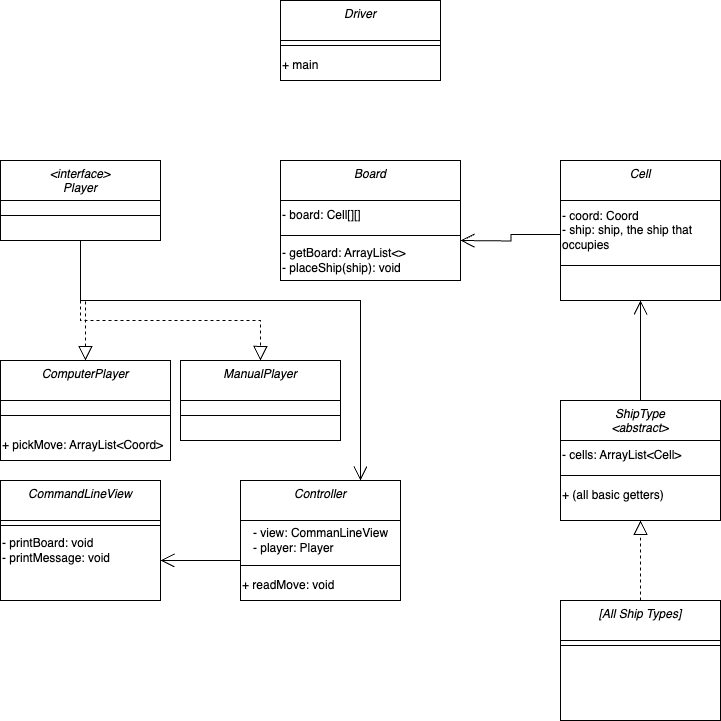

The diagram above was exported from draw.io. Its source (the exported page's mxGraphModel, read from the mxfile embedded in the PNG):
<mxGraphModel dx="1207" dy="778" grid="1" gridSize="10" guides="1" tooltips="1" connect="1" arrows="1" fold="1" page="1" pageScale="1" pageWidth="827" pageHeight="1169" math="0" shadow="0">
  <root>
    <mxCell id="WIyWlLk6GJQsqaUBKTNV-0" />
    <mxCell id="WIyWlLk6GJQsqaUBKTNV-1" parent="WIyWlLk6GJQsqaUBKTNV-0" />
    <mxCell id="zkfFHV4jXpPFQw0GAbJ--0" value="&lt;interface&gt;&#10;Player" style="swimlane;fontStyle=2;align=center;verticalAlign=top;childLayout=stackLayout;horizontal=1;startSize=40;horizontalStack=0;resizeParent=1;resizeLast=0;collapsible=1;marginBottom=0;rounded=0;shadow=0;strokeWidth=1;" parent="WIyWlLk6GJQsqaUBKTNV-1" vertex="1">
      <mxGeometry x="40" y="200" width="160" height="80" as="geometry">
        <mxRectangle x="230" y="140" width="160" height="26" as="alternateBounds" />
      </mxGeometry>
    </mxCell>
    <mxCell id="zkfFHV4jXpPFQw0GAbJ--4" value="" style="line;html=1;strokeWidth=1;align=left;verticalAlign=middle;spacingTop=-1;spacingLeft=3;spacingRight=3;rotatable=0;labelPosition=right;points=[];portConstraint=eastwest;" parent="zkfFHV4jXpPFQw0GAbJ--0" vertex="1">
      <mxGeometry y="40" width="160" height="30" as="geometry" />
    </mxCell>
    <mxCell id="lpDwL4lfiDx5A0mtZKtu-0" value="Board" style="swimlane;fontStyle=2;align=center;verticalAlign=top;childLayout=stackLayout;horizontal=1;startSize=40;horizontalStack=0;resizeParent=1;resizeLast=0;collapsible=1;marginBottom=0;rounded=0;shadow=0;strokeWidth=1;" vertex="1" parent="WIyWlLk6GJQsqaUBKTNV-1">
      <mxGeometry x="320" y="200" width="180" height="120" as="geometry">
        <mxRectangle x="230" y="140" width="160" height="26" as="alternateBounds" />
      </mxGeometry>
    </mxCell>
    <mxCell id="lpDwL4lfiDx5A0mtZKtu-4" value="- board: Cell[][]" style="text;html=1;align=left;verticalAlign=middle;resizable=0;points=[];autosize=1;strokeColor=none;fillColor=none;" vertex="1" parent="lpDwL4lfiDx5A0mtZKtu-0">
      <mxGeometry y="40" width="180" height="30" as="geometry" />
    </mxCell>
    <mxCell id="lpDwL4lfiDx5A0mtZKtu-1" value="" style="line;html=1;strokeWidth=1;align=left;verticalAlign=middle;spacingTop=-1;spacingLeft=3;spacingRight=3;rotatable=0;labelPosition=right;points=[];portConstraint=eastwest;" vertex="1" parent="lpDwL4lfiDx5A0mtZKtu-0">
      <mxGeometry y="70" width="180" height="10" as="geometry" />
    </mxCell>
    <mxCell id="lpDwL4lfiDx5A0mtZKtu-19" value="- getBoard: ArrayList&amp;lt;&amp;gt;&lt;br&gt;- placeShip(ship): void" style="text;html=1;align=left;verticalAlign=middle;resizable=0;points=[];autosize=1;strokeColor=none;fillColor=none;" vertex="1" parent="lpDwL4lfiDx5A0mtZKtu-0">
      <mxGeometry y="80" width="180" height="40" as="geometry" />
    </mxCell>
    <mxCell id="lpDwL4lfiDx5A0mtZKtu-5" value="Cell" style="swimlane;fontStyle=2;align=center;verticalAlign=top;childLayout=stackLayout;horizontal=1;startSize=40;horizontalStack=0;resizeParent=1;resizeLast=0;collapsible=1;marginBottom=0;rounded=0;shadow=0;strokeWidth=1;" vertex="1" parent="WIyWlLk6GJQsqaUBKTNV-1">
      <mxGeometry x="600" y="200" width="160" height="140" as="geometry">
        <mxRectangle x="230" y="140" width="160" height="26" as="alternateBounds" />
      </mxGeometry>
    </mxCell>
    <mxCell id="lpDwL4lfiDx5A0mtZKtu-6" value="- coord: Coord&amp;nbsp;&lt;br&gt;- ship: ship, the ship that &lt;br&gt;occupies" style="text;html=1;align=left;verticalAlign=middle;resizable=0;points=[];autosize=1;strokeColor=none;fillColor=none;" vertex="1" parent="lpDwL4lfiDx5A0mtZKtu-5">
      <mxGeometry y="40" width="160" height="60" as="geometry" />
    </mxCell>
    <mxCell id="lpDwL4lfiDx5A0mtZKtu-7" value="" style="line;html=1;strokeWidth=1;align=left;verticalAlign=middle;spacingTop=-1;spacingLeft=3;spacingRight=3;rotatable=0;labelPosition=right;points=[];portConstraint=eastwest;" vertex="1" parent="lpDwL4lfiDx5A0mtZKtu-5">
      <mxGeometry y="100" width="160" height="10" as="geometry" />
    </mxCell>
    <mxCell id="lpDwL4lfiDx5A0mtZKtu-8" value="ShipType&#10;&lt;abstract&gt;" style="swimlane;fontStyle=2;align=center;verticalAlign=top;childLayout=stackLayout;horizontal=1;startSize=40;horizontalStack=0;resizeParent=1;resizeLast=0;collapsible=1;marginBottom=0;rounded=0;shadow=0;strokeWidth=1;" vertex="1" parent="WIyWlLk6GJQsqaUBKTNV-1">
      <mxGeometry x="600" y="440" width="160" height="120" as="geometry">
        <mxRectangle x="230" y="140" width="160" height="26" as="alternateBounds" />
      </mxGeometry>
    </mxCell>
    <mxCell id="lpDwL4lfiDx5A0mtZKtu-9" value="- cells: ArrayList&amp;lt;Cell&amp;gt;&amp;nbsp;" style="text;html=1;align=left;verticalAlign=middle;resizable=0;points=[];autosize=1;strokeColor=none;fillColor=none;" vertex="1" parent="lpDwL4lfiDx5A0mtZKtu-8">
      <mxGeometry y="40" width="160" height="30" as="geometry" />
    </mxCell>
    <mxCell id="lpDwL4lfiDx5A0mtZKtu-10" value="" style="line;html=1;strokeWidth=1;align=left;verticalAlign=middle;spacingTop=-1;spacingLeft=3;spacingRight=3;rotatable=0;labelPosition=right;points=[];portConstraint=eastwest;" vertex="1" parent="lpDwL4lfiDx5A0mtZKtu-8">
      <mxGeometry y="70" width="160" height="10" as="geometry" />
    </mxCell>
    <mxCell id="lpDwL4lfiDx5A0mtZKtu-40" value="+ (all basic getters)" style="text;html=1;align=left;verticalAlign=middle;resizable=0;points=[];autosize=1;strokeColor=none;fillColor=none;" vertex="1" parent="lpDwL4lfiDx5A0mtZKtu-8">
      <mxGeometry y="80" width="160" height="30" as="geometry" />
    </mxCell>
    <mxCell id="lpDwL4lfiDx5A0mtZKtu-11" value="" style="endArrow=open;endFill=1;endSize=12;html=1;rounded=0;edgeStyle=orthogonalEdgeStyle;entryX=0.5;entryY=1;entryDx=0;entryDy=0;exitX=0.5;exitY=0;exitDx=0;exitDy=0;" edge="1" parent="WIyWlLk6GJQsqaUBKTNV-1" source="lpDwL4lfiDx5A0mtZKtu-8" target="lpDwL4lfiDx5A0mtZKtu-5">
      <mxGeometry width="160" relative="1" as="geometry">
        <mxPoint x="330" y="420" as="sourcePoint" />
        <mxPoint x="490" y="420" as="targetPoint" />
      </mxGeometry>
    </mxCell>
    <mxCell id="lpDwL4lfiDx5A0mtZKtu-12" value="" style="endArrow=open;endFill=1;endSize=12;html=1;rounded=0;edgeStyle=orthogonalEdgeStyle;exitX=-0.002;exitY=0.566;exitDx=0;exitDy=0;exitPerimeter=0;" edge="1" parent="WIyWlLk6GJQsqaUBKTNV-1" source="lpDwL4lfiDx5A0mtZKtu-6">
      <mxGeometry width="160" relative="1" as="geometry">
        <mxPoint x="690" y="450" as="sourcePoint" />
        <mxPoint x="500" y="280" as="targetPoint" />
      </mxGeometry>
    </mxCell>
    <mxCell id="lpDwL4lfiDx5A0mtZKtu-13" value="ManualPlayer" style="swimlane;fontStyle=2;align=center;verticalAlign=top;childLayout=stackLayout;horizontal=1;startSize=40;horizontalStack=0;resizeParent=1;resizeLast=0;collapsible=1;marginBottom=0;rounded=0;shadow=0;strokeWidth=1;" vertex="1" parent="WIyWlLk6GJQsqaUBKTNV-1">
      <mxGeometry x="220" y="400" width="160" height="80" as="geometry">
        <mxRectangle x="230" y="140" width="160" height="26" as="alternateBounds" />
      </mxGeometry>
    </mxCell>
    <mxCell id="lpDwL4lfiDx5A0mtZKtu-14" value="" style="line;html=1;strokeWidth=1;align=left;verticalAlign=middle;spacingTop=-1;spacingLeft=3;spacingRight=3;rotatable=0;labelPosition=right;points=[];portConstraint=eastwest;" vertex="1" parent="lpDwL4lfiDx5A0mtZKtu-13">
      <mxGeometry y="40" width="160" height="30" as="geometry" />
    </mxCell>
    <mxCell id="lpDwL4lfiDx5A0mtZKtu-15" value="ComputerPlayer" style="swimlane;fontStyle=2;align=center;verticalAlign=top;childLayout=stackLayout;horizontal=1;startSize=40;horizontalStack=0;resizeParent=1;resizeLast=0;collapsible=1;marginBottom=0;rounded=0;shadow=0;strokeWidth=1;" vertex="1" parent="WIyWlLk6GJQsqaUBKTNV-1">
      <mxGeometry x="40" y="400" width="170" height="100" as="geometry">
        <mxRectangle x="230" y="140" width="160" height="26" as="alternateBounds" />
      </mxGeometry>
    </mxCell>
    <mxCell id="lpDwL4lfiDx5A0mtZKtu-16" value="" style="line;html=1;strokeWidth=1;align=left;verticalAlign=middle;spacingTop=-1;spacingLeft=3;spacingRight=3;rotatable=0;labelPosition=right;points=[];portConstraint=eastwest;" vertex="1" parent="lpDwL4lfiDx5A0mtZKtu-15">
      <mxGeometry y="40" width="170" height="30" as="geometry" />
    </mxCell>
    <mxCell id="lpDwL4lfiDx5A0mtZKtu-39" value="+ pickMove: ArrayList&amp;lt;Coord&amp;gt;" style="text;html=1;align=left;verticalAlign=middle;resizable=0;points=[];autosize=1;strokeColor=none;fillColor=none;" vertex="1" parent="lpDwL4lfiDx5A0mtZKtu-15">
      <mxGeometry y="70" width="170" height="30" as="geometry" />
    </mxCell>
    <mxCell id="lpDwL4lfiDx5A0mtZKtu-17" value="" style="endArrow=block;dashed=1;endFill=0;endSize=12;html=1;rounded=0;edgeStyle=orthogonalEdgeStyle;entryX=0.5;entryY=0;entryDx=0;entryDy=0;exitX=0.5;exitY=1;exitDx=0;exitDy=0;" edge="1" parent="WIyWlLk6GJQsqaUBKTNV-1" source="zkfFHV4jXpPFQw0GAbJ--0" target="lpDwL4lfiDx5A0mtZKtu-15">
      <mxGeometry width="160" relative="1" as="geometry">
        <mxPoint x="40" y="318.89" as="sourcePoint" />
        <mxPoint x="200" y="318.89" as="targetPoint" />
        <Array as="points" />
      </mxGeometry>
    </mxCell>
    <mxCell id="lpDwL4lfiDx5A0mtZKtu-18" value="" style="endArrow=block;dashed=1;endFill=0;endSize=12;html=1;rounded=0;edgeStyle=orthogonalEdgeStyle;entryX=0.5;entryY=0;entryDx=0;entryDy=0;" edge="1" parent="WIyWlLk6GJQsqaUBKTNV-1" target="lpDwL4lfiDx5A0mtZKtu-13">
      <mxGeometry width="160" relative="1" as="geometry">
        <mxPoint x="120" y="280" as="sourcePoint" />
        <mxPoint x="130" y="370" as="targetPoint" />
        <Array as="points">
          <mxPoint x="120" y="360" />
          <mxPoint x="300" y="360" />
        </Array>
      </mxGeometry>
    </mxCell>
    <mxCell id="lpDwL4lfiDx5A0mtZKtu-20" value="CommandLineView" style="swimlane;fontStyle=2;align=center;verticalAlign=top;childLayout=stackLayout;horizontal=1;startSize=40;horizontalStack=0;resizeParent=1;resizeLast=0;collapsible=1;marginBottom=0;rounded=0;shadow=0;strokeWidth=1;" vertex="1" parent="WIyWlLk6GJQsqaUBKTNV-1">
      <mxGeometry x="40" y="520" width="160" height="120" as="geometry">
        <mxRectangle x="230" y="140" width="160" height="26" as="alternateBounds" />
      </mxGeometry>
    </mxCell>
    <mxCell id="lpDwL4lfiDx5A0mtZKtu-22" value="" style="line;html=1;strokeWidth=1;align=left;verticalAlign=middle;spacingTop=-1;spacingLeft=3;spacingRight=3;rotatable=0;labelPosition=right;points=[];portConstraint=eastwest;" vertex="1" parent="lpDwL4lfiDx5A0mtZKtu-20">
      <mxGeometry y="40" width="160" height="10" as="geometry" />
    </mxCell>
    <mxCell id="lpDwL4lfiDx5A0mtZKtu-23" value="- printBoard: void&amp;nbsp;&lt;br&gt;- printMessage: void" style="text;html=1;align=left;verticalAlign=middle;resizable=0;points=[];autosize=1;strokeColor=none;fillColor=none;" vertex="1" parent="lpDwL4lfiDx5A0mtZKtu-20">
      <mxGeometry y="50" width="160" height="40" as="geometry" />
    </mxCell>
    <mxCell id="lpDwL4lfiDx5A0mtZKtu-28" value="Driver" style="swimlane;fontStyle=2;align=center;verticalAlign=top;childLayout=stackLayout;horizontal=1;startSize=40;horizontalStack=0;resizeParent=1;resizeLast=0;collapsible=1;marginBottom=0;rounded=0;shadow=0;strokeWidth=1;" vertex="1" parent="WIyWlLk6GJQsqaUBKTNV-1">
      <mxGeometry x="320" y="40" width="160" height="80" as="geometry">
        <mxRectangle x="230" y="140" width="160" height="26" as="alternateBounds" />
      </mxGeometry>
    </mxCell>
    <mxCell id="lpDwL4lfiDx5A0mtZKtu-30" value="" style="line;html=1;strokeWidth=1;align=left;verticalAlign=middle;spacingTop=-1;spacingLeft=3;spacingRight=3;rotatable=0;labelPosition=right;points=[];portConstraint=eastwest;" vertex="1" parent="lpDwL4lfiDx5A0mtZKtu-28">
      <mxGeometry y="40" width="160" height="10" as="geometry" />
    </mxCell>
    <mxCell id="lpDwL4lfiDx5A0mtZKtu-31" value="+ main&amp;nbsp;" style="text;html=1;align=left;verticalAlign=middle;resizable=0;points=[];autosize=1;strokeColor=none;fillColor=none;" vertex="1" parent="lpDwL4lfiDx5A0mtZKtu-28">
      <mxGeometry y="50" width="160" height="30" as="geometry" />
    </mxCell>
    <mxCell id="lpDwL4lfiDx5A0mtZKtu-32" value="Controller" style="swimlane;fontStyle=2;align=center;verticalAlign=top;childLayout=stackLayout;horizontal=1;startSize=40;horizontalStack=0;resizeParent=1;resizeLast=0;collapsible=1;marginBottom=0;rounded=0;shadow=0;strokeWidth=1;" vertex="1" parent="WIyWlLk6GJQsqaUBKTNV-1">
      <mxGeometry x="280" y="520" width="160" height="120" as="geometry">
        <mxRectangle x="230" y="140" width="160" height="26" as="alternateBounds" />
      </mxGeometry>
    </mxCell>
    <mxCell id="lpDwL4lfiDx5A0mtZKtu-35" value="&lt;div style=&quot;text-align: left;&quot;&gt;&lt;span style=&quot;background-color: initial;&quot;&gt;- view: CommanLineView&lt;/span&gt;&lt;/div&gt;&lt;div style=&quot;text-align: left;&quot;&gt;&lt;span style=&quot;background-color: initial;&quot;&gt;- player: Player&lt;/span&gt;&lt;/div&gt;" style="text;html=1;align=center;verticalAlign=middle;resizable=0;points=[];autosize=1;strokeColor=none;fillColor=none;" vertex="1" parent="lpDwL4lfiDx5A0mtZKtu-32">
      <mxGeometry y="40" width="160" height="40" as="geometry" />
    </mxCell>
    <mxCell id="lpDwL4lfiDx5A0mtZKtu-33" value="" style="line;html=1;strokeWidth=1;align=left;verticalAlign=middle;spacingTop=-1;spacingLeft=3;spacingRight=3;rotatable=0;labelPosition=right;points=[];portConstraint=eastwest;" vertex="1" parent="lpDwL4lfiDx5A0mtZKtu-32">
      <mxGeometry y="80" width="160" height="10" as="geometry" />
    </mxCell>
    <mxCell id="lpDwL4lfiDx5A0mtZKtu-34" value="+ readMove: void" style="text;html=1;align=left;verticalAlign=middle;resizable=0;points=[];autosize=1;strokeColor=none;fillColor=none;" vertex="1" parent="lpDwL4lfiDx5A0mtZKtu-32">
      <mxGeometry y="90" width="160" height="30" as="geometry" />
    </mxCell>
    <mxCell id="lpDwL4lfiDx5A0mtZKtu-36" value="" style="endArrow=open;endFill=1;endSize=12;html=1;rounded=0;edgeStyle=orthogonalEdgeStyle;" edge="1" parent="WIyWlLk6GJQsqaUBKTNV-1">
      <mxGeometry width="160" relative="1" as="geometry">
        <mxPoint x="280" y="600" as="sourcePoint" />
        <mxPoint x="200" y="600" as="targetPoint" />
      </mxGeometry>
    </mxCell>
    <mxCell id="lpDwL4lfiDx5A0mtZKtu-38" value="" style="endArrow=open;endFill=1;endSize=12;html=1;rounded=0;edgeStyle=orthogonalEdgeStyle;entryX=0.75;entryY=0;entryDx=0;entryDy=0;" edge="1" parent="WIyWlLk6GJQsqaUBKTNV-1" target="lpDwL4lfiDx5A0mtZKtu-32">
      <mxGeometry width="160" relative="1" as="geometry">
        <mxPoint x="120" y="280" as="sourcePoint" />
        <mxPoint x="430" y="460" as="targetPoint" />
        <Array as="points">
          <mxPoint x="120" y="340" />
          <mxPoint x="400" y="340" />
        </Array>
      </mxGeometry>
    </mxCell>
    <mxCell id="lpDwL4lfiDx5A0mtZKtu-41" value="[All Ship Types]" style="swimlane;fontStyle=2;align=center;verticalAlign=top;childLayout=stackLayout;horizontal=1;startSize=40;horizontalStack=0;resizeParent=1;resizeLast=0;collapsible=1;marginBottom=0;rounded=0;shadow=0;strokeWidth=1;" vertex="1" parent="WIyWlLk6GJQsqaUBKTNV-1">
      <mxGeometry x="600" y="640" width="160" height="120" as="geometry">
        <mxRectangle x="230" y="140" width="160" height="26" as="alternateBounds" />
      </mxGeometry>
    </mxCell>
    <mxCell id="lpDwL4lfiDx5A0mtZKtu-43" value="" style="line;html=1;strokeWidth=1;align=left;verticalAlign=middle;spacingTop=-1;spacingLeft=3;spacingRight=3;rotatable=0;labelPosition=right;points=[];portConstraint=eastwest;" vertex="1" parent="lpDwL4lfiDx5A0mtZKtu-41">
      <mxGeometry y="40" width="160" height="10" as="geometry" />
    </mxCell>
    <mxCell id="lpDwL4lfiDx5A0mtZKtu-45" value="" style="endArrow=block;dashed=1;endFill=0;endSize=12;html=1;rounded=0;exitX=0.5;exitY=0;exitDx=0;exitDy=0;entryX=0.5;entryY=1;entryDx=0;entryDy=0;" edge="1" parent="WIyWlLk6GJQsqaUBKTNV-1" source="lpDwL4lfiDx5A0mtZKtu-41" target="lpDwL4lfiDx5A0mtZKtu-8">
      <mxGeometry width="160" relative="1" as="geometry">
        <mxPoint x="520" y="590" as="sourcePoint" />
        <mxPoint x="680" y="590" as="targetPoint" />
      </mxGeometry>
    </mxCell>
  </root>
</mxGraphModel>